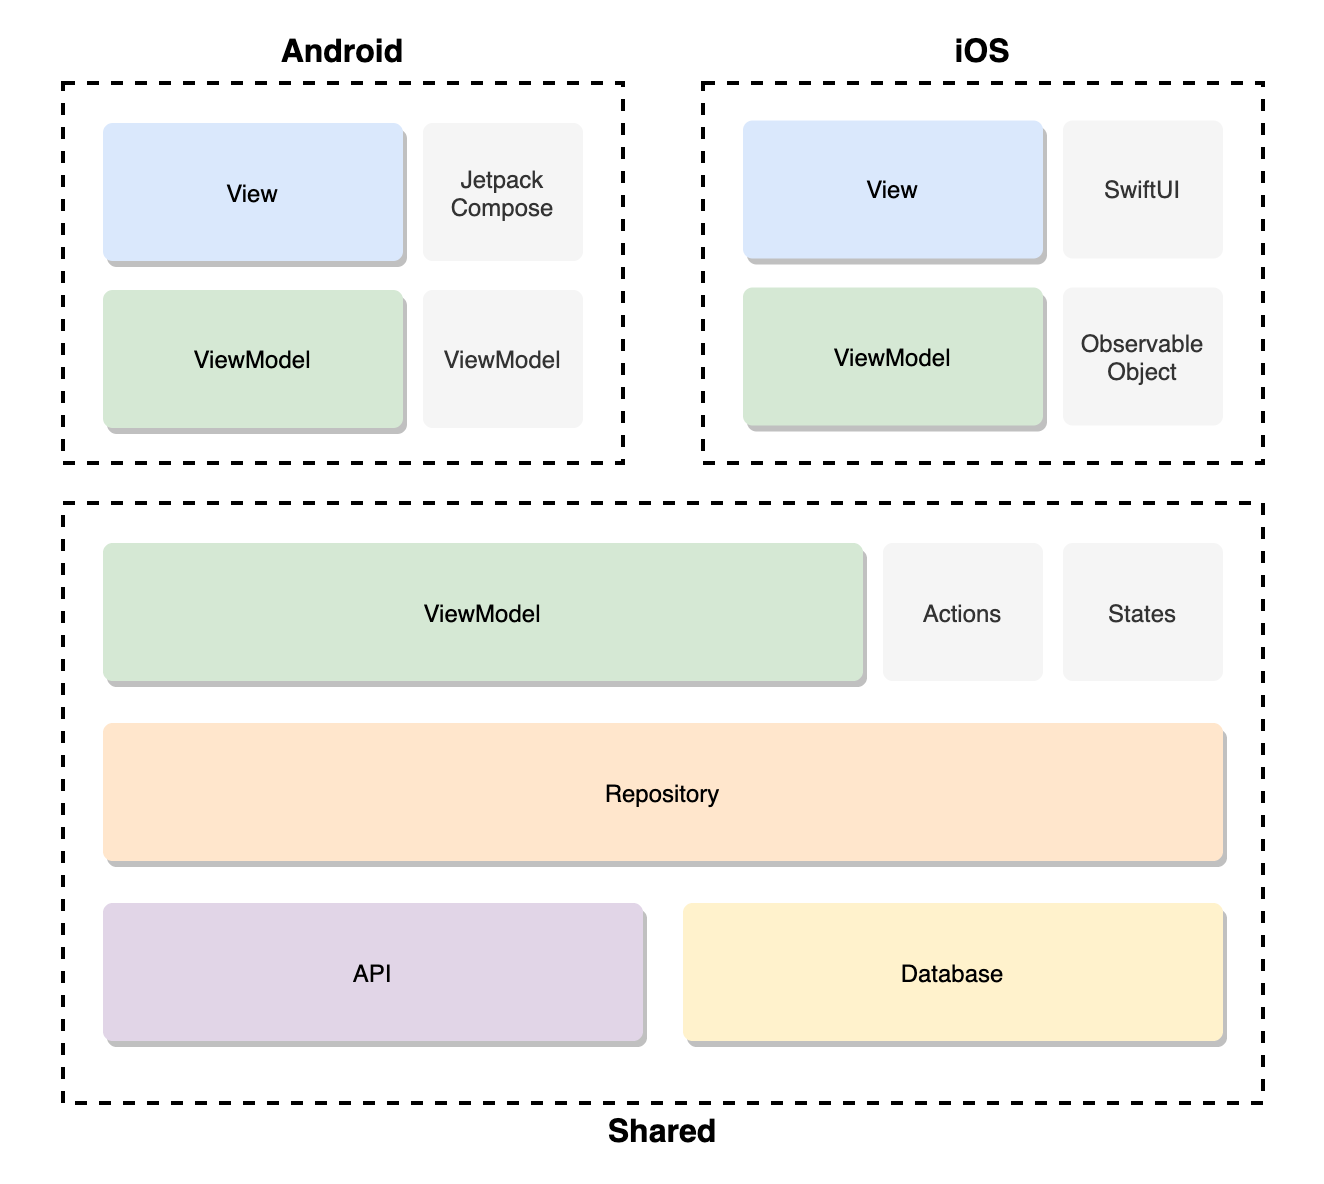

The diagram above was exported from draw.io. Its source (the exported page's mxGraphModel, read from the mxfile embedded in the PNG):
<mxGraphModel dx="713" dy="426" grid="1" gridSize="10" guides="1" tooltips="1" connect="1" arrows="1" fold="1" page="0" pageScale="1" pageWidth="827" pageHeight="1169" math="0" shadow="0">
  <root>
    <mxCell id="0" />
    <mxCell id="1" parent="0" />
    <mxCell id="VI5yxJgIJD3twl-l6nJ1-29" value="" style="rounded=0;whiteSpace=wrap;html=1;shadow=0;glass=0;dashed=1;sketch=0;strokeWidth=2;fillColor=default;gradientColor=none;gradientDirection=south;align=left;strokeColor=none;" vertex="1" parent="1">
      <mxGeometry x="90" y="130" width="660" height="590" as="geometry" />
    </mxCell>
    <mxCell id="VI5yxJgIJD3twl-l6nJ1-18" value="" style="rounded=0;whiteSpace=wrap;html=1;shadow=0;glass=0;sketch=0;fillColor=none;gradientColor=none;gradientDirection=south;align=left;strokeWidth=2;dashed=1;" vertex="1" parent="1">
      <mxGeometry x="440" y="170" width="280" height="190" as="geometry" />
    </mxCell>
    <mxCell id="VI5yxJgIJD3twl-l6nJ1-17" value="" style="rounded=0;whiteSpace=wrap;html=1;shadow=0;glass=0;sketch=0;fillColor=none;gradientColor=none;gradientDirection=south;align=left;strokeWidth=2;dashed=1;" vertex="1" parent="1">
      <mxGeometry x="120" y="170" width="280" height="190" as="geometry" />
    </mxCell>
    <mxCell id="VI5yxJgIJD3twl-l6nJ1-6" value="Jetpack Compose" style="rounded=1;whiteSpace=wrap;html=1;strokeColor=none;fillColor=#f5f5f5;gradientDirection=south;shadow=0;glass=0;sketch=0;arcSize=7;fontColor=#333333;" vertex="1" parent="1">
      <mxGeometry x="300" y="190" width="80" height="69" as="geometry" />
    </mxCell>
    <mxCell id="VI5yxJgIJD3twl-l6nJ1-10" value="View" style="rounded=1;whiteSpace=wrap;html=1;strokeColor=none;fillColor=#dae8fc;gradientDirection=south;shadow=1;glass=0;sketch=0;arcSize=7;" vertex="1" parent="1">
      <mxGeometry x="140" y="190" width="150" height="69" as="geometry" />
    </mxCell>
    <mxCell id="VI5yxJgIJD3twl-l6nJ1-11" value="ViewModel" style="rounded=1;whiteSpace=wrap;html=1;strokeColor=none;fillColor=#f5f5f5;gradientDirection=south;shadow=0;glass=0;sketch=0;arcSize=7;fontColor=#333333;" vertex="1" parent="1">
      <mxGeometry x="300" y="273.5" width="80" height="69" as="geometry" />
    </mxCell>
    <mxCell id="VI5yxJgIJD3twl-l6nJ1-12" value="ViewModel" style="rounded=1;whiteSpace=wrap;html=1;strokeColor=none;fillColor=#d5e8d4;gradientDirection=south;shadow=1;glass=0;sketch=0;arcSize=7;" vertex="1" parent="1">
      <mxGeometry x="140" y="273.5" width="150" height="69" as="geometry" />
    </mxCell>
    <mxCell id="VI5yxJgIJD3twl-l6nJ1-13" value="SwiftUI" style="rounded=1;whiteSpace=wrap;html=1;strokeColor=none;fillColor=#f5f5f5;gradientDirection=south;shadow=0;glass=0;sketch=0;arcSize=7;fontColor=#333333;" vertex="1" parent="1">
      <mxGeometry x="620" y="188.75" width="80" height="69" as="geometry" />
    </mxCell>
    <mxCell id="VI5yxJgIJD3twl-l6nJ1-14" value="View" style="rounded=1;whiteSpace=wrap;html=1;strokeColor=none;fillColor=#dae8fc;gradientDirection=south;shadow=1;glass=0;sketch=0;arcSize=7;" vertex="1" parent="1">
      <mxGeometry x="460" y="188.75" width="150" height="69" as="geometry" />
    </mxCell>
    <mxCell id="VI5yxJgIJD3twl-l6nJ1-15" value="Observable Object" style="rounded=1;whiteSpace=wrap;html=1;strokeColor=none;fillColor=#f5f5f5;gradientDirection=south;shadow=0;glass=0;sketch=0;arcSize=7;fontColor=#333333;" vertex="1" parent="1">
      <mxGeometry x="620" y="272.25" width="80" height="69" as="geometry" />
    </mxCell>
    <mxCell id="VI5yxJgIJD3twl-l6nJ1-16" value="ViewModel" style="rounded=1;whiteSpace=wrap;html=1;strokeColor=none;fillColor=#d5e8d4;gradientDirection=south;shadow=1;glass=0;sketch=0;arcSize=7;" vertex="1" parent="1">
      <mxGeometry x="460" y="272.25" width="150" height="69" as="geometry" />
    </mxCell>
    <mxCell id="VI5yxJgIJD3twl-l6nJ1-19" value="&lt;b&gt;&lt;font style=&quot;font-size: 16px&quot;&gt;Android&lt;/font&gt;&lt;/b&gt;" style="text;html=1;strokeColor=none;fillColor=none;align=center;verticalAlign=middle;whiteSpace=wrap;rounded=0;shadow=0;glass=0;dashed=1;sketch=0;" vertex="1" parent="1">
      <mxGeometry x="215" y="140" width="90" height="30" as="geometry" />
    </mxCell>
    <mxCell id="VI5yxJgIJD3twl-l6nJ1-20" value="&lt;b&gt;&lt;font style=&quot;font-size: 16px&quot;&gt;iOS&lt;/font&gt;&lt;/b&gt;" style="text;html=1;strokeColor=none;fillColor=none;align=center;verticalAlign=middle;whiteSpace=wrap;rounded=0;shadow=0;glass=0;dashed=1;sketch=0;" vertex="1" parent="1">
      <mxGeometry x="535" y="140" width="90" height="30" as="geometry" />
    </mxCell>
    <mxCell id="VI5yxJgIJD3twl-l6nJ1-21" value="" style="rounded=0;whiteSpace=wrap;html=1;shadow=0;glass=0;sketch=0;fillColor=none;gradientColor=none;gradientDirection=south;align=left;strokeWidth=2;dashed=1;" vertex="1" parent="1">
      <mxGeometry x="120" y="380" width="600" height="300" as="geometry" />
    </mxCell>
    <mxCell id="VI5yxJgIJD3twl-l6nJ1-22" value="ViewModel" style="rounded=1;whiteSpace=wrap;html=1;strokeColor=none;fillColor=#d5e8d4;gradientDirection=south;shadow=1;glass=0;sketch=0;arcSize=7;" vertex="1" parent="1">
      <mxGeometry x="140" y="400" width="380" height="69" as="geometry" />
    </mxCell>
    <mxCell id="VI5yxJgIJD3twl-l6nJ1-23" value="&lt;b&gt;&lt;font style=&quot;font-size: 16px&quot;&gt;Shared&lt;/font&gt;&lt;/b&gt;" style="text;html=1;strokeColor=none;fillColor=none;align=center;verticalAlign=middle;whiteSpace=wrap;rounded=0;shadow=0;glass=0;dashed=1;sketch=0;" vertex="1" parent="1">
      <mxGeometry x="375" y="680" width="90" height="30" as="geometry" />
    </mxCell>
    <mxCell id="VI5yxJgIJD3twl-l6nJ1-24" value="States" style="rounded=1;whiteSpace=wrap;html=1;strokeColor=none;fillColor=#f5f5f5;gradientDirection=south;shadow=0;glass=0;sketch=0;arcSize=7;fontColor=#333333;" vertex="1" parent="1">
      <mxGeometry x="620" y="400" width="80" height="69" as="geometry" />
    </mxCell>
    <mxCell id="VI5yxJgIJD3twl-l6nJ1-25" value="Actions" style="rounded=1;whiteSpace=wrap;html=1;strokeColor=none;fillColor=#f5f5f5;gradientDirection=south;shadow=0;glass=0;sketch=0;arcSize=7;fontColor=#333333;" vertex="1" parent="1">
      <mxGeometry x="530" y="400" width="80" height="69" as="geometry" />
    </mxCell>
    <mxCell id="VI5yxJgIJD3twl-l6nJ1-26" value="Repository" style="rounded=1;whiteSpace=wrap;html=1;strokeColor=none;fillColor=#ffe6cc;gradientDirection=south;shadow=1;glass=0;sketch=0;arcSize=7;" vertex="1" parent="1">
      <mxGeometry x="140" y="490" width="560" height="69" as="geometry" />
    </mxCell>
    <mxCell id="VI5yxJgIJD3twl-l6nJ1-27" value="API" style="rounded=1;whiteSpace=wrap;html=1;strokeColor=none;fillColor=#e1d5e7;gradientDirection=south;shadow=1;glass=0;sketch=0;arcSize=7;" vertex="1" parent="1">
      <mxGeometry x="140" y="580" width="270" height="69" as="geometry" />
    </mxCell>
    <mxCell id="VI5yxJgIJD3twl-l6nJ1-28" value="Database" style="rounded=1;whiteSpace=wrap;html=1;strokeColor=none;fillColor=#fff2cc;gradientDirection=south;shadow=1;glass=0;sketch=0;arcSize=7;" vertex="1" parent="1">
      <mxGeometry x="430" y="580" width="270" height="69" as="geometry" />
    </mxCell>
  </root>
</mxGraphModel>